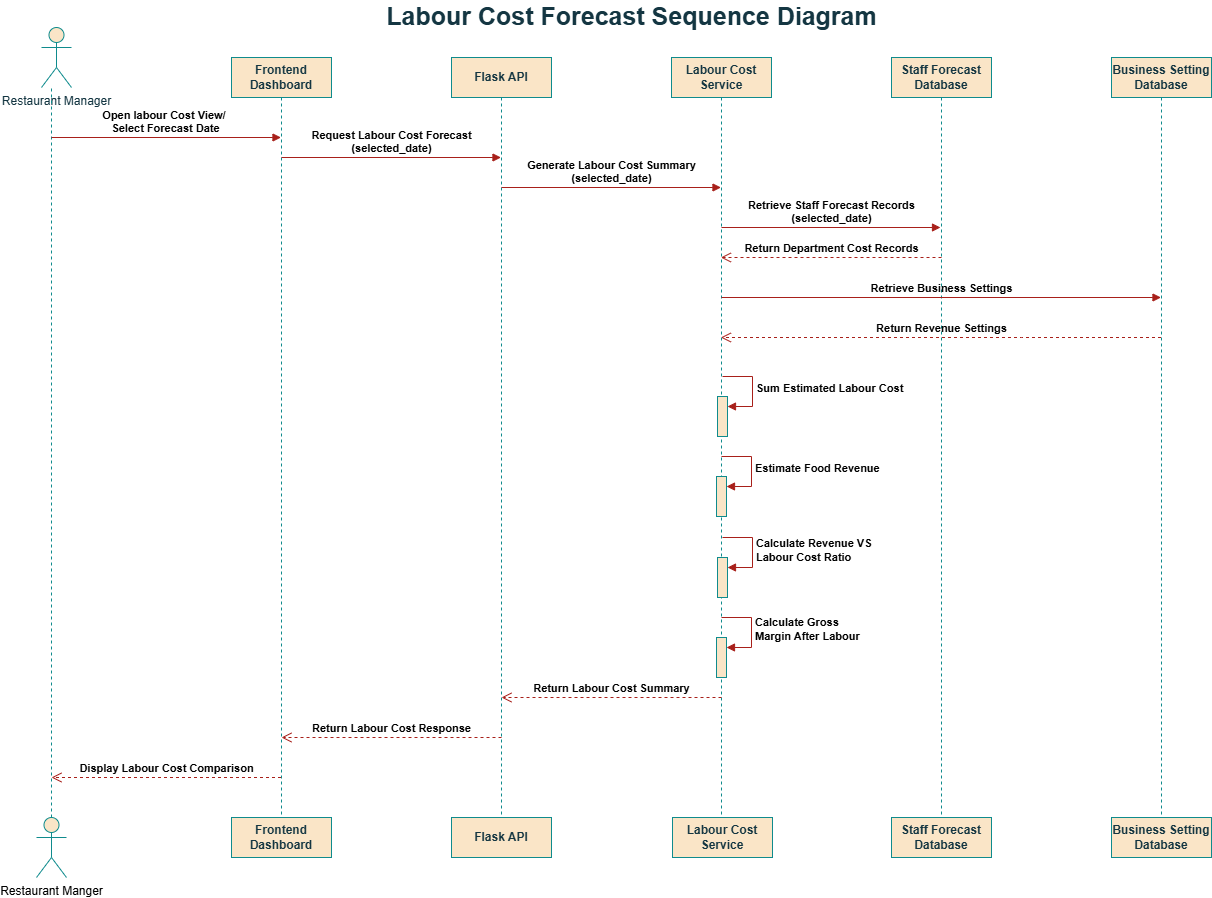

The diagram above was exported from draw.io. Its source (the exported page's mxGraphModel, read from the mxfile embedded in the PNG):
<mxGraphModel dx="1314" dy="920" grid="1" gridSize="10" guides="1" tooltips="1" connect="1" arrows="1" fold="1" page="1" pageScale="1" pageWidth="850" pageHeight="1100" math="0" shadow="0">
  <root>
    <mxCell id="0" />
    <mxCell id="1" parent="0" />
    <mxCell id="oNIkT-siokUiOkJVtv5N-1" parent="1" style="text;align=center;fontStyle=1;verticalAlign=middle;spacingLeft=3;spacingRight=3;strokeColor=none;rotatable=0;points=[[0,0.5],[1,0.5]];portConstraint=eastwest;html=1;fontSize=25;labelBackgroundColor=none;fontColor=#143642;" value="Labour Cost Forecast Sequence Diagram&lt;div&gt;&lt;br&gt;&lt;/div&gt;" vertex="1">
      <mxGeometry height="26" width="80" x="720" y="40" as="geometry" />
    </mxCell>
    <mxCell id="oNIkT-siokUiOkJVtv5N-2" parent="1" style="shape=umlActor;verticalLabelPosition=bottom;verticalAlign=top;html=1;outlineConnect=0;labelBackgroundColor=none;fillColor=#FAE5C7;strokeColor=#0F8B8D;fontColor=#143642;" value="Restaurant Manager" vertex="1">
      <mxGeometry height="60" width="30" x="170" y="50" as="geometry" />
    </mxCell>
    <mxCell id="oNIkT-siokUiOkJVtv5N-4" parent="1" style="shape=umlLifeline;perimeter=lifelinePerimeter;whiteSpace=wrap;html=1;container=1;dropTarget=0;collapsible=0;recursiveResize=0;outlineConnect=0;portConstraint=eastwest;newEdgeStyle={&quot;edgeStyle&quot;:&quot;elbowEdgeStyle&quot;,&quot;elbow&quot;:&quot;vertical&quot;,&quot;curved&quot;:0,&quot;rounded&quot;:0};labelBackgroundColor=none;fillColor=#FAE5C7;strokeColor=#0F8B8D;fontColor=#143642;" value="&lt;b&gt;Frontend Dashboard&lt;/b&gt;" vertex="1">
      <mxGeometry height="760" width="100" x="360" y="80" as="geometry" />
    </mxCell>
    <mxCell id="oNIkT-siokUiOkJVtv5N-5" parent="1" style="shape=umlLifeline;perimeter=lifelinePerimeter;whiteSpace=wrap;html=1;container=1;dropTarget=0;collapsible=0;recursiveResize=0;outlineConnect=0;portConstraint=eastwest;newEdgeStyle={&quot;edgeStyle&quot;:&quot;elbowEdgeStyle&quot;,&quot;elbow&quot;:&quot;vertical&quot;,&quot;curved&quot;:0,&quot;rounded&quot;:0};labelBackgroundColor=none;fillColor=#FAE5C7;strokeColor=#0F8B8D;fontColor=#143642;" value="&lt;b&gt;Flask API&lt;/b&gt;" vertex="1">
      <mxGeometry height="760" width="100" x="580" y="80" as="geometry" />
    </mxCell>
    <mxCell id="oNIkT-siokUiOkJVtv5N-6" parent="1" style="shape=umlLifeline;perimeter=lifelinePerimeter;whiteSpace=wrap;html=1;container=1;dropTarget=0;collapsible=0;recursiveResize=0;outlineConnect=0;portConstraint=eastwest;newEdgeStyle={&quot;edgeStyle&quot;:&quot;elbowEdgeStyle&quot;,&quot;elbow&quot;:&quot;vertical&quot;,&quot;curved&quot;:0,&quot;rounded&quot;:0};labelBackgroundColor=none;fillColor=#FAE5C7;strokeColor=#0F8B8D;fontColor=#143642;" value="&lt;b&gt;Labour Cost Service&lt;/b&gt;" vertex="1">
      <mxGeometry height="760" width="100" x="800" y="80" as="geometry" />
    </mxCell>
    <mxCell id="oNIkT-siokUiOkJVtv5N-7" parent="1" style="shape=umlLifeline;perimeter=lifelinePerimeter;whiteSpace=wrap;html=1;container=1;dropTarget=0;collapsible=0;recursiveResize=0;outlineConnect=0;portConstraint=eastwest;newEdgeStyle={&quot;edgeStyle&quot;:&quot;elbowEdgeStyle&quot;,&quot;elbow&quot;:&quot;vertical&quot;,&quot;curved&quot;:0,&quot;rounded&quot;:0};labelBackgroundColor=none;fillColor=#FAE5C7;strokeColor=#0F8B8D;fontColor=#143642;" value="&lt;b&gt;Staff Forecast&lt;/b&gt;&lt;div&gt;&lt;b&gt;Database&lt;/b&gt;&lt;/div&gt;" vertex="1">
      <mxGeometry height="760" width="100" x="1020" y="80" as="geometry" />
    </mxCell>
    <mxCell id="oNIkT-siokUiOkJVtv5N-8" parent="1" style="shape=umlLifeline;perimeter=lifelinePerimeter;whiteSpace=wrap;html=1;container=1;dropTarget=0;collapsible=0;recursiveResize=0;outlineConnect=0;portConstraint=eastwest;newEdgeStyle={&quot;edgeStyle&quot;:&quot;elbowEdgeStyle&quot;,&quot;elbow&quot;:&quot;vertical&quot;,&quot;curved&quot;:0,&quot;rounded&quot;:0};labelBackgroundColor=none;fillColor=#FAE5C7;strokeColor=#0F8B8D;fontColor=#143642;" value="&lt;b&gt;Business Setting Database&lt;/b&gt;" vertex="1">
      <mxGeometry height="760" width="100" x="1240" y="80" as="geometry" />
    </mxCell>
    <mxCell id="oNIkT-siokUiOkJVtv5N-10" edge="1" parent="1" style="endArrow=none;dashed=1;html=1;rounded=0;labelBackgroundColor=none;strokeColor=#0F8B8D;fontColor=default;" value="">
      <mxGeometry height="50" relative="1" width="50" as="geometry">
        <mxPoint x="180" y="840" as="sourcePoint" />
        <mxPoint x="180" y="110" as="targetPoint" />
      </mxGeometry>
    </mxCell>
    <mxCell id="oNIkT-siokUiOkJVtv5N-12" edge="1" parent="1" style="html=1;verticalAlign=bottom;endArrow=block;curved=0;rounded=0;labelBackgroundColor=none;strokeColor=#A8201A;fontColor=default;" target="oNIkT-siokUiOkJVtv5N-4" value="&lt;b&gt;Open labour Cost View/&amp;nbsp;&lt;/b&gt;&lt;div&gt;&lt;b&gt;Select Forecast Date&lt;/b&gt;&lt;/div&gt;">
      <mxGeometry relative="1" width="80" as="geometry">
        <mxPoint x="180" y="160" as="sourcePoint" />
        <mxPoint x="260" y="160" as="targetPoint" />
      </mxGeometry>
    </mxCell>
    <mxCell id="oNIkT-siokUiOkJVtv5N-13" edge="1" parent="1" style="html=1;verticalAlign=bottom;endArrow=block;curved=0;rounded=0;labelBackgroundColor=none;strokeColor=#A8201A;fontColor=default;" target="oNIkT-siokUiOkJVtv5N-5" value="&lt;b&gt;Request Labour Cost Forecast&lt;/b&gt;&lt;div&gt;&lt;b&gt;(selected_date)&lt;/b&gt;&lt;/div&gt;">
      <mxGeometry relative="1" width="80" as="geometry">
        <mxPoint x="410" y="180" as="sourcePoint" />
        <mxPoint x="490" y="180" as="targetPoint" />
      </mxGeometry>
    </mxCell>
    <mxCell id="oNIkT-siokUiOkJVtv5N-14" edge="1" parent="1" style="html=1;verticalAlign=bottom;endArrow=block;curved=0;rounded=0;labelBackgroundColor=none;strokeColor=#A8201A;fontColor=default;" target="oNIkT-siokUiOkJVtv5N-6" value="&lt;b&gt;Generate Labour Cost Summary&lt;/b&gt;&lt;div&gt;&lt;b&gt;(selected_date)&lt;/b&gt;&lt;/div&gt;">
      <mxGeometry relative="1" width="80" as="geometry">
        <mxPoint x="630" y="210" as="sourcePoint" />
        <mxPoint x="710" y="210" as="targetPoint" />
      </mxGeometry>
    </mxCell>
    <mxCell id="oNIkT-siokUiOkJVtv5N-15" edge="1" parent="1" style="html=1;verticalAlign=bottom;endArrow=block;curved=0;rounded=0;labelBackgroundColor=none;strokeColor=#A8201A;fontColor=default;" value="&lt;b&gt;Retrieve Staff Forecast Records&lt;/b&gt;&lt;div&gt;&lt;b&gt;(selected_date)&lt;/b&gt;&lt;/div&gt;">
      <mxGeometry relative="1" width="80" as="geometry">
        <mxPoint x="850" y="250" as="sourcePoint" />
        <mxPoint x="1069" y="250" as="targetPoint" />
      </mxGeometry>
    </mxCell>
    <mxCell id="oNIkT-siokUiOkJVtv5N-16" edge="1" parent="1" style="html=1;verticalAlign=bottom;endArrow=open;dashed=1;endSize=8;curved=0;rounded=0;labelBackgroundColor=none;strokeColor=#A8201A;fontColor=default;" target="oNIkT-siokUiOkJVtv5N-6" value="&lt;b&gt;Return Department Cost Records&lt;/b&gt;">
      <mxGeometry relative="1" as="geometry">
        <mxPoint x="1070" y="280" as="sourcePoint" />
        <mxPoint x="990" y="280" as="targetPoint" />
      </mxGeometry>
    </mxCell>
    <mxCell id="oNIkT-siokUiOkJVtv5N-17" edge="1" parent="1" style="html=1;verticalAlign=bottom;endArrow=block;curved=0;rounded=0;labelBackgroundColor=none;strokeColor=#A8201A;fontColor=default;" target="oNIkT-siokUiOkJVtv5N-8" value="&lt;b&gt;Retrieve Business Settings&lt;/b&gt;">
      <mxGeometry relative="1" width="80" x="-0.001" as="geometry">
        <mxPoint as="offset" />
        <mxPoint x="850" y="320" as="sourcePoint" />
        <mxPoint x="1069" y="320" as="targetPoint" />
      </mxGeometry>
    </mxCell>
    <mxCell id="oNIkT-siokUiOkJVtv5N-18" edge="1" parent="1" source="oNIkT-siokUiOkJVtv5N-8" style="html=1;verticalAlign=bottom;endArrow=open;dashed=1;endSize=8;curved=0;rounded=0;labelBackgroundColor=none;strokeColor=#A8201A;fontColor=default;" target="oNIkT-siokUiOkJVtv5N-6" value="&lt;b&gt;Return Revenue Settings&lt;/b&gt;">
      <mxGeometry relative="1" as="geometry">
        <Array as="points">
          <mxPoint x="1150" y="360" />
        </Array>
        <mxPoint x="1220" y="360" as="sourcePoint" />
        <mxPoint x="1000" y="360" as="targetPoint" />
      </mxGeometry>
    </mxCell>
    <mxCell id="oNIkT-siokUiOkJVtv5N-19" parent="1" style="html=1;points=[[0,0,0,0,5],[0,1,0,0,-5],[1,0,0,0,5],[1,1,0,0,-5]];perimeter=orthogonalPerimeter;outlineConnect=0;targetShapes=umlLifeline;portConstraint=eastwest;newEdgeStyle={&quot;curved&quot;:0,&quot;rounded&quot;:0};labelBackgroundColor=none;fillColor=#FAE5C7;strokeColor=#0F8B8D;fontColor=#143642;" value="" vertex="1">
      <mxGeometry height="40" width="10" x="846" y="419" as="geometry" />
    </mxCell>
    <mxCell id="oNIkT-siokUiOkJVtv5N-20" edge="1" parent="1" style="html=1;align=left;spacingLeft=2;endArrow=block;rounded=0;edgeStyle=orthogonalEdgeStyle;curved=0;rounded=0;labelBackgroundColor=none;strokeColor=#A8201A;fontColor=default;" target="oNIkT-siokUiOkJVtv5N-19" value="&lt;b&gt;Sum Estimated Labour Cost&lt;/b&gt;">
      <mxGeometry relative="1" as="geometry">
        <Array as="points">
          <mxPoint x="881" y="429" />
        </Array>
        <mxPoint x="851" y="399" as="sourcePoint" />
      </mxGeometry>
    </mxCell>
    <mxCell id="oNIkT-siokUiOkJVtv5N-21" parent="1" style="html=1;points=[[0,0,0,0,5],[0,1,0,0,-5],[1,0,0,0,5],[1,1,0,0,-5]];perimeter=orthogonalPerimeter;outlineConnect=0;targetShapes=umlLifeline;portConstraint=eastwest;newEdgeStyle={&quot;curved&quot;:0,&quot;rounded&quot;:0};labelBackgroundColor=none;fillColor=#FAE5C7;strokeColor=#0F8B8D;fontColor=#143642;" value="" vertex="1">
      <mxGeometry height="40" width="10" x="845" y="499" as="geometry" />
    </mxCell>
    <mxCell id="oNIkT-siokUiOkJVtv5N-22" edge="1" parent="1" style="html=1;align=left;spacingLeft=2;endArrow=block;rounded=0;edgeStyle=orthogonalEdgeStyle;curved=0;rounded=0;labelBackgroundColor=none;strokeColor=#A8201A;fontColor=default;" target="oNIkT-siokUiOkJVtv5N-21" value="&lt;b&gt;Estimate Food Revenue&lt;/b&gt;">
      <mxGeometry relative="1" as="geometry">
        <Array as="points">
          <mxPoint x="880" y="509" />
        </Array>
        <mxPoint x="850" y="479" as="sourcePoint" />
      </mxGeometry>
    </mxCell>
    <mxCell id="oNIkT-siokUiOkJVtv5N-23" parent="1" style="html=1;points=[[0,0,0,0,5],[0,1,0,0,-5],[1,0,0,0,5],[1,1,0,0,-5]];perimeter=orthogonalPerimeter;outlineConnect=0;targetShapes=umlLifeline;portConstraint=eastwest;newEdgeStyle={&quot;curved&quot;:0,&quot;rounded&quot;:0};labelBackgroundColor=none;fillColor=#FAE5C7;strokeColor=#0F8B8D;fontColor=#143642;" value="" vertex="1">
      <mxGeometry height="40" width="10" x="846" y="580" as="geometry" />
    </mxCell>
    <mxCell id="oNIkT-siokUiOkJVtv5N-24" edge="1" parent="1" style="html=1;align=left;spacingLeft=2;endArrow=block;rounded=0;edgeStyle=orthogonalEdgeStyle;curved=0;rounded=0;labelBackgroundColor=none;strokeColor=#A8201A;fontColor=default;" target="oNIkT-siokUiOkJVtv5N-23" value="&lt;b&gt;Calculate Revenue VS&amp;nbsp;&lt;/b&gt;&lt;div&gt;&lt;b&gt;Labour Cost Ratio&lt;/b&gt;&lt;/div&gt;">
      <mxGeometry relative="1" x="0.0118" as="geometry">
        <mxPoint as="offset" />
        <Array as="points">
          <mxPoint x="881" y="590" />
        </Array>
        <mxPoint x="851" y="560" as="sourcePoint" />
      </mxGeometry>
    </mxCell>
    <mxCell id="oNIkT-siokUiOkJVtv5N-25" parent="1" style="html=1;points=[[0,0,0,0,5],[0,1,0,0,-5],[1,0,0,0,5],[1,1,0,0,-5]];perimeter=orthogonalPerimeter;outlineConnect=0;targetShapes=umlLifeline;portConstraint=eastwest;newEdgeStyle={&quot;curved&quot;:0,&quot;rounded&quot;:0};labelBackgroundColor=none;fillColor=#FAE5C7;strokeColor=#0F8B8D;fontColor=#143642;" value="" vertex="1">
      <mxGeometry height="40" width="10" x="845" y="660" as="geometry" />
    </mxCell>
    <mxCell id="oNIkT-siokUiOkJVtv5N-26" edge="1" parent="1" style="html=1;align=left;spacingLeft=2;endArrow=block;rounded=0;edgeStyle=orthogonalEdgeStyle;curved=0;rounded=0;labelBackgroundColor=none;strokeColor=#A8201A;fontColor=default;" target="oNIkT-siokUiOkJVtv5N-25" value="&lt;b&gt;Calculate Gross&amp;nbsp;&lt;/b&gt;&lt;div&gt;&lt;b&gt;Margin After Labour&lt;/b&gt;&lt;/div&gt;">
      <mxGeometry relative="1" as="geometry">
        <Array as="points">
          <mxPoint x="880" y="670" />
        </Array>
        <mxPoint x="850" y="640" as="sourcePoint" />
      </mxGeometry>
    </mxCell>
    <mxCell id="oNIkT-siokUiOkJVtv5N-27" edge="1" parent="1" style="html=1;verticalAlign=bottom;endArrow=open;dashed=1;endSize=8;curved=0;rounded=0;labelBackgroundColor=none;strokeColor=#A8201A;fontColor=default;" value="&lt;b&gt;Return Labour Cost Summary&lt;/b&gt;">
      <mxGeometry relative="1" as="geometry">
        <mxPoint x="850" y="720" as="sourcePoint" />
        <mxPoint x="630" y="720" as="targetPoint" />
      </mxGeometry>
    </mxCell>
    <mxCell id="oNIkT-siokUiOkJVtv5N-28" edge="1" parent="1" style="html=1;verticalAlign=bottom;endArrow=open;dashed=1;endSize=8;curved=0;rounded=0;labelBackgroundColor=none;strokeColor=#A8201A;fontColor=default;" value="&lt;b&gt;Return Labour Cost Response&lt;/b&gt;">
      <mxGeometry relative="1" as="geometry">
        <mxPoint x="630" y="760" as="sourcePoint" />
        <mxPoint x="410" y="760" as="targetPoint" />
      </mxGeometry>
    </mxCell>
    <mxCell id="oNIkT-siokUiOkJVtv5N-29" edge="1" parent="1" source="oNIkT-siokUiOkJVtv5N-4" style="html=1;verticalAlign=bottom;endArrow=open;dashed=1;endSize=8;curved=0;rounded=0;labelBackgroundColor=none;strokeColor=#A8201A;fontColor=default;" value="&lt;b&gt;Display Labour Cost Comparison&lt;/b&gt;">
      <mxGeometry relative="1" as="geometry">
        <mxPoint x="400" y="800" as="sourcePoint" />
        <mxPoint x="180" y="800" as="targetPoint" />
      </mxGeometry>
    </mxCell>
    <mxCell id="p5ztNzBiY5lfjr_MiAAU-1" parent="1" style="shape=umlActor;verticalLabelPosition=bottom;verticalAlign=top;html=1;outlineConnect=0;fillColor=#FAE5C7;strokeColor=#0F8B8D;" value="Restaurant Manger" vertex="1">
      <mxGeometry height="60" width="30" x="165" y="840" as="geometry" />
    </mxCell>
    <mxCell id="p5ztNzBiY5lfjr_MiAAU-4" parent="1" style="shape=umlLifeline;perimeter=lifelinePerimeter;whiteSpace=wrap;html=1;container=1;dropTarget=0;collapsible=0;recursiveResize=0;outlineConnect=0;portConstraint=eastwest;newEdgeStyle={&quot;edgeStyle&quot;:&quot;elbowEdgeStyle&quot;,&quot;elbow&quot;:&quot;vertical&quot;,&quot;curved&quot;:0,&quot;rounded&quot;:0};labelBackgroundColor=none;fillColor=#FAE5C7;strokeColor=#0F8B8D;fontColor=#143642;" value="&lt;b&gt;Frontend Dashboard&lt;/b&gt;" vertex="1">
      <mxGeometry height="40" width="100" x="360" y="840" as="geometry" />
    </mxCell>
    <mxCell id="p5ztNzBiY5lfjr_MiAAU-5" parent="1" style="shape=umlLifeline;perimeter=lifelinePerimeter;whiteSpace=wrap;html=1;container=1;dropTarget=0;collapsible=0;recursiveResize=0;outlineConnect=0;portConstraint=eastwest;newEdgeStyle={&quot;edgeStyle&quot;:&quot;elbowEdgeStyle&quot;,&quot;elbow&quot;:&quot;vertical&quot;,&quot;curved&quot;:0,&quot;rounded&quot;:0};labelBackgroundColor=none;fillColor=#FAE5C7;strokeColor=#0F8B8D;fontColor=#143642;" value="&lt;b&gt;Flask API&lt;/b&gt;" vertex="1">
      <mxGeometry height="40" width="100" x="580" y="840" as="geometry" />
    </mxCell>
    <mxCell id="p5ztNzBiY5lfjr_MiAAU-6" parent="1" style="shape=umlLifeline;perimeter=lifelinePerimeter;whiteSpace=wrap;html=1;container=1;dropTarget=0;collapsible=0;recursiveResize=0;outlineConnect=0;portConstraint=eastwest;newEdgeStyle={&quot;edgeStyle&quot;:&quot;elbowEdgeStyle&quot;,&quot;elbow&quot;:&quot;vertical&quot;,&quot;curved&quot;:0,&quot;rounded&quot;:0};labelBackgroundColor=none;fillColor=#FAE5C7;strokeColor=#0F8B8D;fontColor=#143642;" value="&lt;b&gt;Labour Cost Service&lt;/b&gt;" vertex="1">
      <mxGeometry height="40" width="100" x="801" y="840" as="geometry" />
    </mxCell>
    <mxCell id="p5ztNzBiY5lfjr_MiAAU-7" parent="1" style="shape=umlLifeline;perimeter=lifelinePerimeter;whiteSpace=wrap;html=1;container=1;dropTarget=0;collapsible=0;recursiveResize=0;outlineConnect=0;portConstraint=eastwest;newEdgeStyle={&quot;edgeStyle&quot;:&quot;elbowEdgeStyle&quot;,&quot;elbow&quot;:&quot;vertical&quot;,&quot;curved&quot;:0,&quot;rounded&quot;:0};labelBackgroundColor=none;fillColor=#FAE5C7;strokeColor=#0F8B8D;fontColor=#143642;" value="&lt;b&gt;Staff Forecast&lt;/b&gt;&lt;div&gt;&lt;b&gt;Database&lt;/b&gt;&lt;/div&gt;" vertex="1">
      <mxGeometry height="40" width="100" x="1020" y="840" as="geometry" />
    </mxCell>
    <mxCell id="p5ztNzBiY5lfjr_MiAAU-8" parent="1" style="shape=umlLifeline;perimeter=lifelinePerimeter;whiteSpace=wrap;html=1;container=1;dropTarget=0;collapsible=0;recursiveResize=0;outlineConnect=0;portConstraint=eastwest;newEdgeStyle={&quot;edgeStyle&quot;:&quot;elbowEdgeStyle&quot;,&quot;elbow&quot;:&quot;vertical&quot;,&quot;curved&quot;:0,&quot;rounded&quot;:0};labelBackgroundColor=none;fillColor=#FAE5C7;strokeColor=#0F8B8D;fontColor=#143642;" value="&lt;b&gt;Business Setting Database&lt;/b&gt;" vertex="1">
      <mxGeometry height="40" width="100" x="1240" y="840" as="geometry" />
    </mxCell>
  </root>
</mxGraphModel>